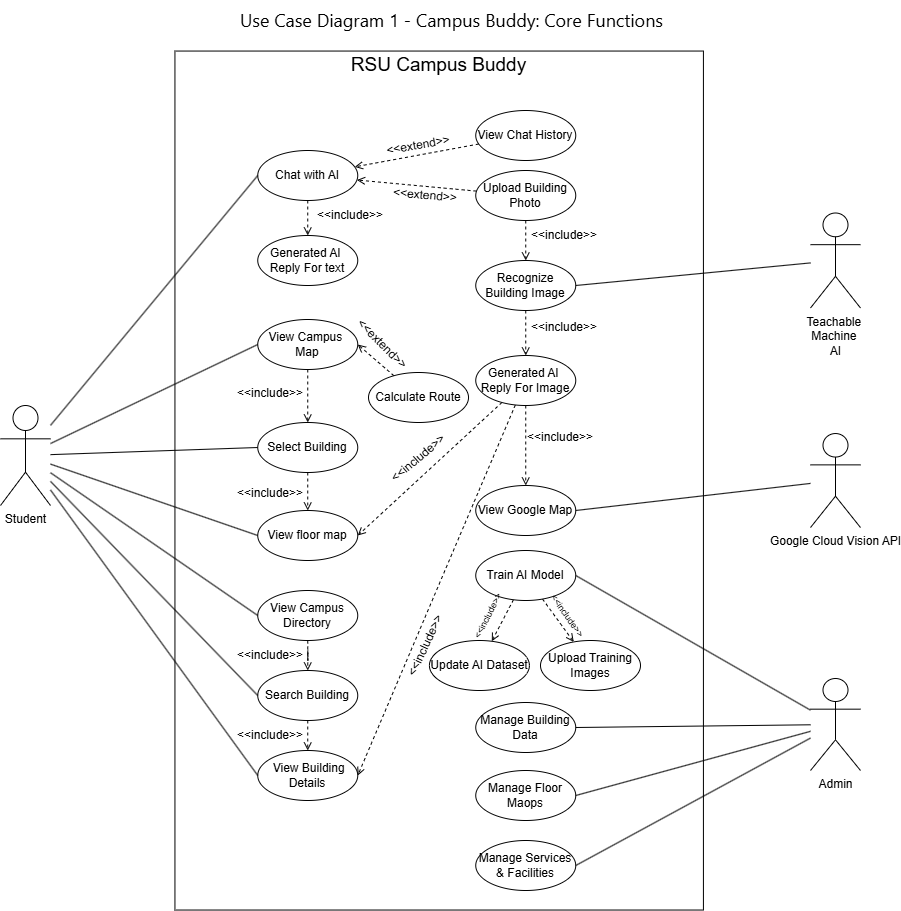

The diagram above was exported from draw.io. Its source (the exported page's mxGraphModel, read from the mxfile embedded in the PNG):
<mxGraphModel dx="2435" dy="865" grid="1" gridSize="10" guides="1" tooltips="1" connect="1" arrows="1" fold="1" page="1" pageScale="1" pageWidth="850" pageHeight="1100" math="0" shadow="0">
  <root>
    <mxCell id="0" />
    <mxCell id="1" parent="0" />
    <mxCell id="ihPG--xqVrFSCaOFj8mH-32" parent="1" style="rounded=0;whiteSpace=wrap;html=1;rotation=90;" value="" vertex="1">
      <mxGeometry height="528.48" width="858.98" x="-91.81" y="255.8" as="geometry" />
    </mxCell>
    <mxCell id="ihPG--xqVrFSCaOFj8mH-1" parent="1" style="shape=umlActor;verticalLabelPosition=bottom;verticalAlign=top;html=1;outlineConnect=0;" value="Student" vertex="1">
      <mxGeometry height="100" width="50" x="-101" y="445" as="geometry" />
    </mxCell>
    <mxCell id="ihPG--xqVrFSCaOFj8mH-44" edge="1" parent="1" source="ihPG--xqVrFSCaOFj8mH-3" style="rounded=0;orthogonalLoop=1;jettySize=auto;html=1;dashed=1;endArrow=open;endFill=0;" target="ihPG--xqVrFSCaOFj8mH-42" value="">
      <mxGeometry relative="1" as="geometry" />
    </mxCell>
    <mxCell id="ihPG--xqVrFSCaOFj8mH-3" parent="1" style="ellipse;whiteSpace=wrap;html=1;align=center;" value="&lt;div style=&quot;&quot;&gt;&lt;span style=&quot;background-color: transparent; color: light-dark(rgb(0, 0, 0), rgb(255, 255, 255));&quot;&gt;Upload Building Photo&lt;/span&gt;&lt;/div&gt;" vertex="1">
      <mxGeometry height="50" width="100" x="374.25" y="210" as="geometry" />
    </mxCell>
    <mxCell id="ihPG--xqVrFSCaOFj8mH-55" edge="1" parent="1" source="ihPG--xqVrFSCaOFj8mH-53" style="edgeStyle=orthogonalEdgeStyle;rounded=0;orthogonalLoop=1;jettySize=auto;html=1;entryX=0.5;entryY=0;entryDx=0;entryDy=0;dashed=1;exitX=0.5;exitY=1;exitDx=0;exitDy=0;endArrow=open;endFill=0;" target="ihPG--xqVrFSCaOFj8mH-12" value="">
      <mxGeometry relative="1" as="geometry" />
    </mxCell>
    <mxCell id="ihPG--xqVrFSCaOFj8mH-71" edge="1" parent="1" source="ihPG--xqVrFSCaOFj8mH-4" style="edgeStyle=orthogonalEdgeStyle;rounded=0;orthogonalLoop=1;jettySize=auto;html=1;dashed=1;endArrow=open;endFill=0;" target="ihPG--xqVrFSCaOFj8mH-53" value="">
      <mxGeometry relative="1" as="geometry" />
    </mxCell>
    <mxCell id="ihPG--xqVrFSCaOFj8mH-4" parent="1" style="ellipse;whiteSpace=wrap;html=1;" value="View Campus Directory" vertex="1">
      <mxGeometry height="50" width="100" x="156.25" y="630" as="geometry" />
    </mxCell>
    <mxCell id="ihPG--xqVrFSCaOFj8mH-58" edge="1" parent="1" source="ihPG--xqVrFSCaOFj8mH-5" style="edgeStyle=orthogonalEdgeStyle;rounded=0;orthogonalLoop=1;jettySize=auto;html=1;dashed=1;endArrow=open;endFill=0;" target="ihPG--xqVrFSCaOFj8mH-57" value="">
      <mxGeometry relative="1" as="geometry" />
    </mxCell>
    <mxCell id="ihPG--xqVrFSCaOFj8mH-60" edge="1" parent="1" source="ihPG--xqVrFSCaOFj8mH-56" style="rounded=0;orthogonalLoop=1;jettySize=auto;html=1;dashed=1;endArrow=open;endFill=0;entryX=1;entryY=0.5;entryDx=0;entryDy=0;" target="ihPG--xqVrFSCaOFj8mH-5" value="">
      <mxGeometry relative="1" as="geometry" />
    </mxCell>
    <mxCell id="ihPG--xqVrFSCaOFj8mH-5" parent="1" style="ellipse;whiteSpace=wrap;html=1;" value="View Campus&amp;nbsp;&lt;div&gt;Map&lt;/div&gt;" vertex="1">
      <mxGeometry height="50" width="100" x="156.25" y="359" as="geometry" />
    </mxCell>
    <mxCell id="ihPG--xqVrFSCaOFj8mH-9" parent="1" style="shape=umlActor;verticalLabelPosition=bottom;verticalAlign=top;html=1;outlineConnect=0;" value="Teachable&amp;nbsp;&lt;div&gt;Machine&amp;nbsp;&lt;div&gt;AI&lt;/div&gt;&lt;/div&gt;" vertex="1">
      <mxGeometry height="95" width="50" x="709" y="252.5" as="geometry" />
    </mxCell>
    <mxCell id="ihPG--xqVrFSCaOFj8mH-10" parent="1" style="shape=umlActor;verticalLabelPosition=bottom;verticalAlign=top;html=1;outlineConnect=0;" value="Google Cloud Vision API" vertex="1">
      <mxGeometry height="94" width="50" x="709" y="473.04" as="geometry" />
    </mxCell>
    <mxCell id="ihPG--xqVrFSCaOFj8mH-12" parent="1" style="ellipse;whiteSpace=wrap;html=1;" value="&amp;nbsp;View Building Details" vertex="1">
      <mxGeometry height="50" width="100" x="156.25" y="790" as="geometry" />
    </mxCell>
    <mxCell id="ihPG--xqVrFSCaOFj8mH-13" parent="1" style="ellipse;whiteSpace=wrap;html=1;" value="View floor map" vertex="1">
      <mxGeometry height="50" width="100" x="156.25" y="550" as="geometry" />
    </mxCell>
    <mxCell id="ihPG--xqVrFSCaOFj8mH-49" edge="1" parent="1" source="ihPG--xqVrFSCaOFj8mH-3" style="rounded=0;orthogonalLoop=1;jettySize=auto;html=1;dashed=1;endArrow=open;endFill=0;exitX=0.5;exitY=1;exitDx=0;exitDy=0;" target="ihPG--xqVrFSCaOFj8mH-14" value="">
      <mxGeometry relative="1" as="geometry" />
    </mxCell>
    <mxCell id="ihPG--xqVrFSCaOFj8mH-67" edge="1" parent="1" source="ihPG--xqVrFSCaOFj8mH-14" style="edgeStyle=orthogonalEdgeStyle;rounded=0;orthogonalLoop=1;jettySize=auto;html=1;dashed=1;endArrow=open;endFill=0;" target="ihPG--xqVrFSCaOFj8mH-66" value="">
      <mxGeometry relative="1" as="geometry" />
    </mxCell>
    <mxCell id="ihPG--xqVrFSCaOFj8mH-14" parent="1" style="ellipse;whiteSpace=wrap;html=1;" value="Recognize Building Image" vertex="1">
      <mxGeometry height="50" width="100" x="374.25" y="300" as="geometry" />
    </mxCell>
    <mxCell id="ihPG--xqVrFSCaOFj8mH-15" parent="1" style="ellipse;whiteSpace=wrap;html=1;" value="Manage Building Data" vertex="1">
      <mxGeometry height="50" width="100" x="374.25" y="742" as="geometry" />
    </mxCell>
    <mxCell id="ihPG--xqVrFSCaOFj8mH-19" parent="1" style="shape=umlActor;verticalLabelPosition=bottom;verticalAlign=top;html=1;outlineConnect=0;" value="Admin" vertex="1">
      <mxGeometry height="92" width="50" x="709" y="718" as="geometry" />
    </mxCell>
    <mxCell id="ihPG--xqVrFSCaOFj8mH-65" edge="1" parent="1" source="ihPG--xqVrFSCaOFj8mH-42" style="rounded=0;orthogonalLoop=1;jettySize=auto;html=1;dashed=1;endArrow=open;endFill=0;" target="ihPG--xqVrFSCaOFj8mH-64" value="">
      <mxGeometry relative="1" as="geometry" />
    </mxCell>
    <mxCell id="ihPG--xqVrFSCaOFj8mH-42" parent="1" style="ellipse;whiteSpace=wrap;html=1;" value="Chat with AI" vertex="1">
      <mxGeometry height="50" width="100" x="156.25" y="190" as="geometry" />
    </mxCell>
    <mxCell id="ihPG--xqVrFSCaOFj8mH-47" edge="1" parent="1" source="ihPG--xqVrFSCaOFj8mH-46" style="rounded=0;orthogonalLoop=1;jettySize=auto;html=1;dashed=1;endArrow=open;endFill=0;" target="ihPG--xqVrFSCaOFj8mH-42" value="">
      <mxGeometry relative="1" as="geometry" />
    </mxCell>
    <mxCell id="ihPG--xqVrFSCaOFj8mH-46" parent="1" style="ellipse;whiteSpace=wrap;html=1;" value="View Chat History" vertex="1">
      <mxGeometry height="50" width="100" x="374.25" y="150" as="geometry" />
    </mxCell>
    <mxCell id="ihPG--xqVrFSCaOFj8mH-53" parent="1" style="ellipse;whiteSpace=wrap;html=1;" value="Search Building" vertex="1">
      <mxGeometry height="50" width="100" x="156.25" y="710" as="geometry" />
    </mxCell>
    <mxCell id="ihPG--xqVrFSCaOFj8mH-56" parent="1" style="ellipse;whiteSpace=wrap;html=1;" value="Calculate Route" vertex="1">
      <mxGeometry height="50" width="100" x="267.01" y="412" as="geometry" />
    </mxCell>
    <mxCell id="ihPG--xqVrFSCaOFj8mH-59" edge="1" parent="1" source="ihPG--xqVrFSCaOFj8mH-57" style="rounded=0;orthogonalLoop=1;jettySize=auto;html=1;entryX=0.5;entryY=0;entryDx=0;entryDy=0;dashed=1;endArrow=open;endFill=0;" target="ihPG--xqVrFSCaOFj8mH-13" value="">
      <mxGeometry relative="1" as="geometry" />
    </mxCell>
    <mxCell id="ihPG--xqVrFSCaOFj8mH-57" parent="1" style="ellipse;whiteSpace=wrap;html=1;" value="Select Building" vertex="1">
      <mxGeometry height="50" width="100" x="156.25" y="462" as="geometry" />
    </mxCell>
    <mxCell id="ihPG--xqVrFSCaOFj8mH-63" parent="1" style="ellipse;whiteSpace=wrap;html=1;" value="View Google Map" vertex="1">
      <mxGeometry height="50" width="100" x="374.25" y="525" as="geometry" />
    </mxCell>
    <mxCell id="ihPG--xqVrFSCaOFj8mH-64" parent="1" style="ellipse;whiteSpace=wrap;html=1;" value="Generated AI&amp;nbsp; Reply For text" vertex="1">
      <mxGeometry height="50" width="100" x="156.25" y="275" as="geometry" />
    </mxCell>
    <mxCell id="ihPG--xqVrFSCaOFj8mH-68" edge="1" parent="1" source="ihPG--xqVrFSCaOFj8mH-66" style="rounded=0;orthogonalLoop=1;jettySize=auto;html=1;entryX=1;entryY=0.5;entryDx=0;entryDy=0;dashed=1;endArrow=open;endFill=0;" target="ihPG--xqVrFSCaOFj8mH-12" value="">
      <mxGeometry relative="1" as="geometry" />
    </mxCell>
    <mxCell id="ihPG--xqVrFSCaOFj8mH-69" edge="1" parent="1" source="ihPG--xqVrFSCaOFj8mH-66" style="rounded=0;orthogonalLoop=1;jettySize=auto;html=1;entryX=1;entryY=0.5;entryDx=0;entryDy=0;dashed=1;endArrow=open;endFill=0;" target="ihPG--xqVrFSCaOFj8mH-13" value="">
      <mxGeometry relative="1" as="geometry" />
    </mxCell>
    <mxCell id="ihPG--xqVrFSCaOFj8mH-70" edge="1" parent="1" source="ihPG--xqVrFSCaOFj8mH-66" style="edgeStyle=orthogonalEdgeStyle;rounded=0;orthogonalLoop=1;jettySize=auto;html=1;dashed=1;endArrow=open;endFill=0;" target="ihPG--xqVrFSCaOFj8mH-63" value="">
      <mxGeometry relative="1" as="geometry" />
    </mxCell>
    <mxCell id="ihPG--xqVrFSCaOFj8mH-66" parent="1" style="ellipse;whiteSpace=wrap;html=1;" value="Generated AI&amp;nbsp; Reply For Image" vertex="1">
      <mxGeometry height="50" width="100" x="374.25" y="395" as="geometry" />
    </mxCell>
    <mxCell id="ihPG--xqVrFSCaOFj8mH-72" parent="1" style="text;html=1;whiteSpace=wrap;strokeColor=none;fillColor=none;align=center;verticalAlign=middle;rounded=0;fontSize=19;" value="RSU Campus Buddy" vertex="1">
      <mxGeometry height="30" width="237.12" x="219.12" y="90" as="geometry" />
    </mxCell>
    <mxCell id="ihPG--xqVrFSCaOFj8mH-75" parent="1" style="text;html=1;whiteSpace=wrap;strokeColor=none;fillColor=none;align=center;verticalAlign=middle;rounded=0;" value="&amp;lt;&amp;lt;include&amp;gt;&amp;gt;" vertex="1">
      <mxGeometry height="30" width="60" x="219" y="240" as="geometry" />
    </mxCell>
    <mxCell id="ihPG--xqVrFSCaOFj8mH-76" parent="1" style="text;html=1;whiteSpace=wrap;strokeColor=none;fillColor=none;align=center;verticalAlign=middle;rounded=0;rotation=5;" value="&amp;lt;&amp;lt;extend&amp;gt;&amp;gt;" vertex="1">
      <mxGeometry height="30" width="60" x="294.25" y="219.63" as="geometry" />
    </mxCell>
    <mxCell id="ihPG--xqVrFSCaOFj8mH-78" parent="1" style="text;html=1;whiteSpace=wrap;strokeColor=none;fillColor=none;align=center;verticalAlign=middle;rounded=0;rotation=-10;" value="&amp;lt;&amp;lt;extend&amp;gt;&amp;gt;" vertex="1">
      <mxGeometry height="30" width="60" x="287.01" y="170" as="geometry" />
    </mxCell>
    <mxCell id="ihPG--xqVrFSCaOFj8mH-79" parent="1" style="text;html=1;whiteSpace=wrap;strokeColor=none;fillColor=none;align=center;verticalAlign=middle;rounded=0;" value="&amp;lt;&amp;lt;include&amp;gt;&amp;gt;" vertex="1">
      <mxGeometry height="30" width="60" x="432.5" y="260" as="geometry" />
    </mxCell>
    <mxCell id="ihPG--xqVrFSCaOFj8mH-80" parent="1" style="text;html=1;whiteSpace=wrap;strokeColor=none;fillColor=none;align=center;verticalAlign=middle;rounded=0;" value="&amp;lt;&amp;lt;include&amp;gt;&amp;gt;" vertex="1">
      <mxGeometry height="30" width="60" x="432.5" y="352" as="geometry" />
    </mxCell>
    <mxCell id="ihPG--xqVrFSCaOFj8mH-81" parent="1" style="text;html=1;whiteSpace=wrap;strokeColor=none;fillColor=none;align=center;verticalAlign=middle;rounded=0;" value="&amp;lt;&amp;lt;include&amp;gt;&amp;gt;" vertex="1">
      <mxGeometry height="30" width="60" x="429" y="462" as="geometry" />
    </mxCell>
    <mxCell id="ihPG--xqVrFSCaOFj8mH-82" parent="1" style="text;html=1;whiteSpace=wrap;strokeColor=none;fillColor=none;align=center;verticalAlign=middle;rounded=0;rotation=-40;" value="&amp;lt;&amp;lt;include&amp;gt;&amp;gt;" vertex="1">
      <mxGeometry height="30" width="60" x="287.01" y="483" as="geometry" />
    </mxCell>
    <mxCell id="ihPG--xqVrFSCaOFj8mH-83" parent="1" style="text;html=1;whiteSpace=wrap;strokeColor=none;fillColor=none;align=center;verticalAlign=middle;rounded=0;rotation=-65;" value="&amp;lt;&amp;lt;include&amp;gt;&amp;gt;" vertex="1">
      <mxGeometry height="30" width="60" x="294.25" y="670" as="geometry" />
    </mxCell>
    <mxCell id="ihPG--xqVrFSCaOFj8mH-84" parent="1" style="text;html=1;whiteSpace=wrap;strokeColor=none;fillColor=none;align=center;verticalAlign=middle;rounded=0;rotation=45;" value="&amp;lt;&amp;lt;extend&amp;gt;&amp;gt;" vertex="1">
      <mxGeometry height="30" width="50" x="256.25" y="369" as="geometry" />
    </mxCell>
    <mxCell id="ihPG--xqVrFSCaOFj8mH-87" edge="1" parent="1" source="ihPG--xqVrFSCaOFj8mH-1" style="endArrow=none;html=1;rounded=0;entryX=0;entryY=0.5;entryDx=0;entryDy=0;" target="ihPG--xqVrFSCaOFj8mH-42" value="">
      <mxGeometry height="50" relative="1" width="50" as="geometry">
        <mxPoint x="29" y="450" as="sourcePoint" />
        <mxPoint x="149" y="220" as="targetPoint" />
      </mxGeometry>
    </mxCell>
    <mxCell id="ihPG--xqVrFSCaOFj8mH-88" edge="1" parent="1" source="ihPG--xqVrFSCaOFj8mH-1" style="endArrow=none;html=1;rounded=0;entryX=0;entryY=0.5;entryDx=0;entryDy=0;" target="ihPG--xqVrFSCaOFj8mH-5" value="">
      <mxGeometry height="50" relative="1" width="50" as="geometry">
        <mxPoint x="29" y="470" as="sourcePoint" />
        <mxPoint x="79" y="420" as="targetPoint" />
      </mxGeometry>
    </mxCell>
    <mxCell id="ihPG--xqVrFSCaOFj8mH-89" parent="1" style="text;html=1;whiteSpace=wrap;strokeColor=none;fillColor=none;align=center;verticalAlign=middle;rounded=0;" value="&amp;lt;&amp;lt;include&amp;gt;&amp;gt;" vertex="1">
      <mxGeometry height="30" width="60" x="139" y="418" as="geometry" />
    </mxCell>
    <mxCell id="ihPG--xqVrFSCaOFj8mH-90" parent="1" style="text;html=1;whiteSpace=wrap;strokeColor=none;fillColor=none;align=center;verticalAlign=middle;rounded=0;" value="&amp;lt;&amp;lt;include&amp;gt;&amp;gt;" vertex="1">
      <mxGeometry height="30" width="60" x="139" y="518" as="geometry" />
    </mxCell>
    <mxCell id="ihPG--xqVrFSCaOFj8mH-91" edge="1" parent="1" source="ihPG--xqVrFSCaOFj8mH-1" style="endArrow=none;html=1;rounded=0;entryX=0;entryY=0.5;entryDx=0;entryDy=0;" target="ihPG--xqVrFSCaOFj8mH-57" value="">
      <mxGeometry height="50" relative="1" width="50" as="geometry">
        <mxPoint x="29" y="490" as="sourcePoint" />
        <mxPoint x="79" y="470" as="targetPoint" />
      </mxGeometry>
    </mxCell>
    <mxCell id="ihPG--xqVrFSCaOFj8mH-92" edge="1" parent="1" source="ihPG--xqVrFSCaOFj8mH-1" style="endArrow=none;html=1;rounded=0;entryX=0;entryY=0.5;entryDx=0;entryDy=0;" target="ihPG--xqVrFSCaOFj8mH-13" value="">
      <mxGeometry height="50" relative="1" width="50" as="geometry">
        <mxPoint x="29" y="500" as="sourcePoint" />
        <mxPoint x="89" y="510" as="targetPoint" />
      </mxGeometry>
    </mxCell>
    <mxCell id="ihPG--xqVrFSCaOFj8mH-93" edge="1" parent="1" source="ihPG--xqVrFSCaOFj8mH-1" style="endArrow=none;html=1;rounded=0;entryX=0;entryY=0.5;entryDx=0;entryDy=0;" target="ihPG--xqVrFSCaOFj8mH-4" value="">
      <mxGeometry height="50" relative="1" width="50" as="geometry">
        <mxPoint x="29" y="520" as="sourcePoint" />
        <mxPoint x="19" y="600" as="targetPoint" />
      </mxGeometry>
    </mxCell>
    <mxCell id="ihPG--xqVrFSCaOFj8mH-94" edge="1" parent="1" source="ihPG--xqVrFSCaOFj8mH-1" style="endArrow=none;html=1;rounded=0;entryX=0;entryY=0.5;entryDx=0;entryDy=0;" target="ihPG--xqVrFSCaOFj8mH-53" value="">
      <mxGeometry height="50" relative="1" width="50" as="geometry">
        <mxPoint x="29" y="540" as="sourcePoint" />
        <mxPoint x="166" y="665" as="targetPoint" />
      </mxGeometry>
    </mxCell>
    <mxCell id="ihPG--xqVrFSCaOFj8mH-95" edge="1" parent="1" source="ihPG--xqVrFSCaOFj8mH-1" style="endArrow=none;html=1;rounded=0;entryX=0;entryY=0.5;entryDx=0;entryDy=0;" target="ihPG--xqVrFSCaOFj8mH-12" value="">
      <mxGeometry height="50" relative="1" width="50" as="geometry">
        <mxPoint x="29" y="560" as="sourcePoint" />
        <mxPoint x="166" y="735" as="targetPoint" />
      </mxGeometry>
    </mxCell>
    <mxCell id="ihPG--xqVrFSCaOFj8mH-96" edge="1" parent="1" source="ihPG--xqVrFSCaOFj8mH-14" style="endArrow=none;html=1;rounded=0;exitX=1;exitY=0.5;exitDx=0;exitDy=0;" target="ihPG--xqVrFSCaOFj8mH-9" value="">
      <mxGeometry height="50" relative="1" width="50" as="geometry">
        <mxPoint x="569" y="359" as="sourcePoint" />
        <mxPoint x="619" y="320" as="targetPoint" />
      </mxGeometry>
    </mxCell>
    <mxCell id="ihPG--xqVrFSCaOFj8mH-97" edge="1" parent="1" source="ihPG--xqVrFSCaOFj8mH-63" style="endArrow=none;html=1;rounded=0;exitX=1;exitY=0.5;exitDx=0;exitDy=0;" target="ihPG--xqVrFSCaOFj8mH-10" value="">
      <mxGeometry height="50" relative="1" width="50" as="geometry">
        <mxPoint x="589" y="580" as="sourcePoint" />
        <mxPoint x="639" y="530" as="targetPoint" />
      </mxGeometry>
    </mxCell>
    <mxCell id="ihPG--xqVrFSCaOFj8mH-99" edge="1" parent="1" source="ihPG--xqVrFSCaOFj8mH-15" style="endArrow=none;html=1;rounded=0;exitX=1;exitY=0.5;exitDx=0;exitDy=0;" target="ihPG--xqVrFSCaOFj8mH-19" value="">
      <mxGeometry height="50" relative="1" width="50" as="geometry">
        <mxPoint x="579" y="720" as="sourcePoint" />
        <mxPoint x="619" y="700" as="targetPoint" />
      </mxGeometry>
    </mxCell>
    <mxCell id="ihPG--xqVrFSCaOFj8mH-100" parent="1" style="text;html=1;whiteSpace=wrap;strokeColor=none;fillColor=none;align=center;verticalAlign=middle;rounded=0;" value="&amp;lt;&amp;lt;include&amp;gt;&amp;gt;" vertex="1">
      <mxGeometry height="30" width="60" x="139" y="680" as="geometry" />
    </mxCell>
    <mxCell id="ihPG--xqVrFSCaOFj8mH-101" parent="1" style="text;html=1;whiteSpace=wrap;strokeColor=none;fillColor=none;align=center;verticalAlign=middle;rounded=0;" value="&amp;lt;&amp;lt;include&amp;gt;&amp;gt;" vertex="1">
      <mxGeometry height="30" width="60" x="139" y="760" as="geometry" />
    </mxCell>
    <mxCell id="ihPG--xqVrFSCaOFj8mH-102" parent="1" style="ellipse;whiteSpace=wrap;html=1;" value="Manage Floor Maops" vertex="1">
      <mxGeometry height="50" width="100" x="374.25" y="810" as="geometry" />
    </mxCell>
    <mxCell id="ihPG--xqVrFSCaOFj8mH-109" edge="1" parent="1" source="ihPG--xqVrFSCaOFj8mH-103" style="rounded=0;orthogonalLoop=1;jettySize=auto;html=1;dashed=1;endArrow=open;endFill=0;" target="ihPG--xqVrFSCaOFj8mH-106" value="">
      <mxGeometry relative="1" as="geometry" />
    </mxCell>
    <mxCell id="ihPG--xqVrFSCaOFj8mH-110" edge="1" parent="1" source="ihPG--xqVrFSCaOFj8mH-103" style="rounded=0;orthogonalLoop=1;jettySize=auto;html=1;dashed=1;endArrow=open;endFill=0;" target="ihPG--xqVrFSCaOFj8mH-105" value="">
      <mxGeometry relative="1" as="geometry" />
    </mxCell>
    <mxCell id="ihPG--xqVrFSCaOFj8mH-103" parent="1" style="ellipse;whiteSpace=wrap;html=1;" value="Train AI Model" vertex="1">
      <mxGeometry height="50" width="100" x="374.25" y="590" as="geometry" />
    </mxCell>
    <mxCell id="ihPG--xqVrFSCaOFj8mH-104" parent="1" style="ellipse;whiteSpace=wrap;html=1;" value="Manage Services &amp;amp; Facilities" vertex="1">
      <mxGeometry height="50" width="100" x="374.25" y="880" as="geometry" />
    </mxCell>
    <mxCell id="ihPG--xqVrFSCaOFj8mH-105" parent="1" style="ellipse;whiteSpace=wrap;html=1;" value="Update AI Dataset" vertex="1">
      <mxGeometry height="50" width="100" x="327.9" y="680" as="geometry" />
    </mxCell>
    <mxCell id="ihPG--xqVrFSCaOFj8mH-106" parent="1" style="ellipse;whiteSpace=wrap;html=1;" value="Upload Training Images" vertex="1">
      <mxGeometry height="50" width="100" x="439" y="680" as="geometry" />
    </mxCell>
    <mxCell id="ihPG--xqVrFSCaOFj8mH-111" edge="1" parent="1" source="ihPG--xqVrFSCaOFj8mH-103" style="endArrow=none;html=1;rounded=0;exitX=1;exitY=0.5;exitDx=0;exitDy=0;" target="ihPG--xqVrFSCaOFj8mH-19" value="">
      <mxGeometry height="50" relative="1" width="50" as="geometry">
        <mxPoint x="489" y="640" as="sourcePoint" />
        <mxPoint x="539" y="590" as="targetPoint" />
      </mxGeometry>
    </mxCell>
    <mxCell id="ihPG--xqVrFSCaOFj8mH-112" edge="1" parent="1" source="ihPG--xqVrFSCaOFj8mH-102" style="endArrow=none;html=1;rounded=0;exitX=1;exitY=0.5;exitDx=0;exitDy=0;" target="ihPG--xqVrFSCaOFj8mH-19" value="">
      <mxGeometry height="50" relative="1" width="50" as="geometry">
        <mxPoint x="539" y="880" as="sourcePoint" />
        <mxPoint x="589" y="830" as="targetPoint" />
      </mxGeometry>
    </mxCell>
    <mxCell id="ihPG--xqVrFSCaOFj8mH-113" edge="1" parent="1" source="ihPG--xqVrFSCaOFj8mH-104" style="endArrow=none;html=1;rounded=0;exitX=1;exitY=0.5;exitDx=0;exitDy=0;" target="ihPG--xqVrFSCaOFj8mH-19" value="">
      <mxGeometry height="50" relative="1" width="50" as="geometry">
        <mxPoint x="519" y="890" as="sourcePoint" />
        <mxPoint x="569" y="840" as="targetPoint" />
      </mxGeometry>
    </mxCell>
    <mxCell id="ihPG--xqVrFSCaOFj8mH-114" parent="1" style="text;html=1;whiteSpace=wrap;strokeColor=none;fillColor=none;align=center;verticalAlign=middle;rounded=0;rotation=-63;" value="&lt;font style=&quot;font-size: 9px;&quot;&gt;&amp;lt;&amp;lt;include&amp;gt;&amp;gt;&lt;/font&gt;" vertex="1">
      <mxGeometry height="30" width="44.34" x="364" y="640" as="geometry" />
    </mxCell>
    <mxCell id="ihPG--xqVrFSCaOFj8mH-115" parent="1" style="text;html=1;whiteSpace=wrap;strokeColor=none;fillColor=none;align=center;verticalAlign=middle;rounded=0;rotation=55;" value="&lt;font style=&quot;font-size: 9px;&quot;&gt;&amp;lt;&amp;lt;include&amp;gt;&amp;gt;&lt;/font&gt;" vertex="1">
      <mxGeometry height="30" width="44.34" x="444.65999999999997" y="640" as="geometry" />
    </mxCell>
    <mxCell id="uLdb6zJKo6w7bJ5fsyyQ-1" parent="1" style="text;html=1;whiteSpace=wrap;strokeColor=none;fillColor=none;align=center;verticalAlign=middle;rounded=0;" value="&lt;span style=&quot;font-family: &amp;quot;Anthropic Sans&amp;quot;, -apple-system, BlinkMacSystemFont, &amp;quot;Segoe UI&amp;quot;, sans-serif; text-align: start; white-space: nowrap;&quot;&gt;&lt;font style=&quot;font-size: 18px;&quot;&gt;Use Case Diagram 1 - Campus Buddy: Core Functions&lt;/font&gt;&lt;/span&gt;" vertex="1">
      <mxGeometry height="40" width="461" x="120" y="40" as="geometry" />
    </mxCell>
  </root>
</mxGraphModel>